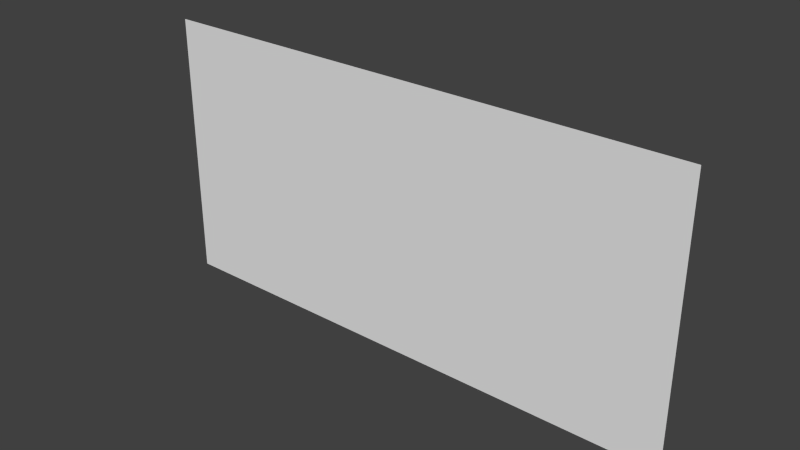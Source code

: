 # Source: painting32x16_4facedir.blend  (saved by Blender 2.76.0; exported with 4.5.12 LTS)
import bpy
from mathutils import Matrix  # noqa: F401  (used for matrix-valued properties, if any)

bpy.ops.wm.read_factory_settings(use_empty=True)
scene = bpy.context.scene
scene.name = 'Scene'

# ---- collections
col_collection_1 = bpy.data.collections.new('Collection 1'); scene.collection.children.link(col_collection_1)

# ---- world
world_world = bpy.data.worlds.new('World'); scene.world = world_world
world_world.color = (0.05088, 0.05088, 0.05088)
world_world.use_sun_shadow = False
world_world.sun_shadow_jitter_overblur = 0.0
world_world.cycles.sampling_method = 'MANUAL'
world_world.cycles.sample_map_resolution = 256

# ---- meshes
me_plane_001 = bpy.data.meshes.new('Plane.001')
me_plane_001.from_pydata([(-1.0, -1.0, 0.0), (1.0, -1.0, 0.0), (-1.0, 1.0, 0.0), (1.0, 1.0, 0.0)], [], [(0, 1, 3, 2)])
_uv = me_plane_001.uv_layers.new(name='UVMap')
_uv.uv.foreach_set('vector', [0.375, 0.8125, 0.5, 0.8125, 0.5, 0.875, 0.375, 0.875])
me_plane_001.use_remesh_preserve_volume = False
me_plane_001.use_remesh_preserve_attributes = False
me_plane_001.use_mirror_vertex_groups = False
me_plane_001.update()

# ---- objects
ob_plane_001 = bpy.data.objects.new('Plane.001', me_plane_001)

# ---- transforms, parenting, visibility, modifiers, constraints
ob_plane_001.location = (-0.5, -0.49, 0.0)
ob_plane_001.rotation_euler = (1.571, 2.22e-16, 2.22e-16)
ob_plane_001.scale = (1.0, 0.5, 0.3125)
ob_plane_001.lineart.crease_threshold = 0.0

# ---- collection membership
col_collection_1.objects.link(ob_plane_001)

# ---- scene / render settings (as saved in the file)
scene.frame_start = 1; scene.frame_end = 250; scene.frame_set(0)
scene.render.engine = 'BLENDER_EEVEE_NEXT'
scene.render.resolution_percentage = 50
scene.render.dither_intensity = 0.0
scene.render.film_transparent = True
scene.cycles.use_denoising = False
scene.cycles.samples = 10
scene.cycles.sampling_pattern = 'TABULATED_SOBOL'
scene.cycles.light_sampling_threshold = 0.0
scene.cycles.use_adaptive_sampling = False
scene.cycles.use_light_tree = False
scene.cycles.blur_glossy = 0.0
scene.cycles.pixel_filter_type = 'GAUSSIAN'
scene.cycles.sample_clamp_indirect = 0.0
scene.view_settings.view_transform = 'Standard'
bpy.context.view_layer.update()

# ---- added for rendering (the .blend has no active camera and no usable light): camera, sun
cam_auto = bpy.data.cameras.new('AutoCamera')
cam_auto.lens = 50.0
cam_auto.sensor_width = 36.0
cam_auto.clip_end = 1000.0
ob_auto_camera = bpy.data.objects.new('AutoCamera', cam_auto)
scene.collection.objects.link(ob_auto_camera)
ob_auto_camera.location = (1.56887, -2.97264, 1.6551)
ob_auto_camera.rotation_euler = (1.09748, -7.21219e-08, 0.694738)
scene.camera = ob_auto_camera
light_auto_sun = bpy.data.lights.new('AutoSun', 'SUN')
light_auto_sun.energy = 3.0
light_auto_sun.angle = 0.0523599
ob_auto_sun = bpy.data.objects.new('AutoSun', light_auto_sun)
scene.collection.objects.link(ob_auto_sun)
ob_auto_sun.rotation_euler = (0.872665, 0.174533, 0.523599)
bpy.context.view_layer.update()
